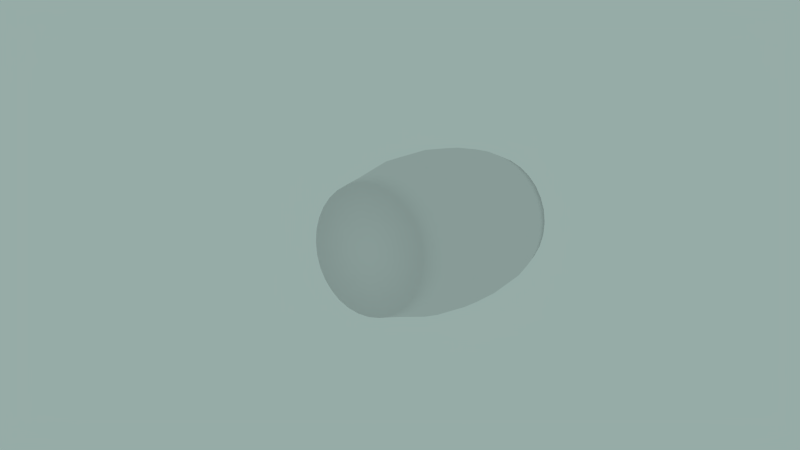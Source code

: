 # Source: LeftCannon.blend  (saved by Blender 2.79.0; exported with 4.5.12 LTS)
import bpy
from mathutils import Matrix  # noqa: F401  (used for matrix-valued properties, if any)

bpy.ops.wm.read_factory_settings(use_empty=True)
scene = bpy.context.scene
scene.name = 'Scene'

# ---- collections
col_collection_1 = bpy.data.collections.new('Collection 1'); scene.collection.children.link(col_collection_1)

# ---- materials (node trees are filled in below, after node groups)
mat_text = bpy.data.materials.new('Text')
mat_text.alpha_threshold = 0.0
mat_text.use_transparent_shadow = False
mat_text.roughness = 0.5
mat_text.specular_intensity = 0.0

# ---- material node trees

# ---- world
world_world = bpy.data.worlds.new('World'); scene.world = world_world
world_world.color = (0.3076, 0.4109, 0.3879)
world_world.use_sun_shadow = False
world_world.sun_shadow_jitter_overblur = 0.0
world_world.cycles.sampling_method = 'NONE'
world_world.cycles.sample_map_resolution = 256

# ---- cameras
cam_camera_001 = bpy.data.cameras.new('Camera.001')
cam_camera_001.clip_end = 100.0
cam_camera_001.lens = 35.0
cam_camera_001.sensor_width = 32.0
cam_camera_001.sensor_height = 18.0
cam_camera_001.display_size = 2.0
cam_camera_001.dof.focus_distance = 0.0
cam_camera_001.dof.aperture_fstop = 128.0

# ---- meshes
me_circle_011 = bpy.data.meshes.new('Circle.011')
me_circle_011.from_pydata([(-0.01944, 0.07049, -3.034), (-0.01907, 0.6624, -2.976), (-0.01796, 1.232, -2.803), (-0.01617, 1.756, -2.523), (-0.01375, 2.216, -2.145), (-0.0108, 2.593, -1.686), (-0.007441, 2.874, -1.161), (-0.003793, 3.046, -0.5919), (-4.082e-07, 3.105, -1.73e-07), (0.003793, 3.046, 0.5919), (0.00744, 2.874, 1.161), (0.0108, 2.593, 1.686), (0.01375, 2.216, 2.145), (0.01617, 1.756, 2.523), (0.01796, 1.232, 2.803), (0.01907, 0.6624, 2.976), (0.01944, 0.07049, 3.034), (0.01907, -0.5214, 2.976), (0.01796, -1.091, 2.803), (0.01617, -1.615, 2.523), (0.01375, -2.075, 2.145), (0.0108, -2.452, 1.686), (0.007441, -2.733, 1.161), (0.003793, -2.905, 0.5919), (3.702e-07, -2.964, -2.873e-06), (-0.003793, -2.905, -0.5919), (-0.00744, -2.733, -1.161), (-0.0108, -2.452, -1.686), (-0.01375, -2.075, -2.145), (-0.01617, -1.615, -2.523), (-0.01796, -1.091, -2.803), (-0.01907, -0.5214, -2.976), (1.318, 0.07049, -3.329), (1.318, 0.7184, -3.266), (1.32, 1.341, -3.077), (1.322, 1.915, -2.77), (1.324, 2.419, -2.357), (1.327, 2.832, -1.854), (1.331, 3.139, -1.279), (1.335, 3.328, -0.6564), (1.339, 3.391, -0.008582), (1.343, 3.328, 0.6393), (1.347, 3.139, 1.262), (1.351, 2.832, 1.836), (1.354, 2.419, 2.34), (1.357, 1.915, 2.753), (1.359, 1.341, 3.059), (1.36, 0.7184, 3.248), (1.361, 0.07049, 3.312), (1.36, -0.5774, 3.248), (1.359, -1.2, 3.059), (1.357, -1.774, 2.753), (1.354, -2.278, 2.34), (1.351, -2.691, 1.836), (1.347, -2.998, 1.262), (1.343, -3.187, 0.6393), (1.339, -3.25, -0.008585), (1.335, -3.187, -0.6564), (1.331, -2.998, -1.279), (1.327, -2.691, -1.854), (1.324, -2.278, -2.357), (1.322, -1.774, -2.77), (1.32, -1.2, -3.077), (1.318, -0.5774, -3.266), (3.289, 0.07049, -3.816), (3.289, 0.8108, -3.743), (3.29, 1.523, -3.527), (3.293, 2.179, -3.176), (3.296, 2.754, -2.704), (3.299, 3.226, -2.129), (3.304, 3.576, -1.473), (3.308, 3.792, -0.7615), (3.313, 3.865, -0.02123), (3.318, 3.792, 0.719), (3.322, 3.576, 1.431), (3.326, 3.226, 2.087), (3.33, 2.754, 2.662), (3.333, 2.179, 3.134), (3.335, 1.523, 3.484), (3.337, 0.8108, 3.7), (3.337, 0.07049, 3.773), (3.337, -0.6698, 3.7), (3.335, -1.382, 3.484), (3.333, -2.038, 3.134), (3.33, -2.613, 2.662), (3.326, -3.085, 2.087), (3.322, -3.435, 1.431), (3.318, -3.651, 0.719), (3.313, -3.724, -0.02123), (3.308, -3.651, -0.7615), (3.304, -3.435, -1.473), (3.299, -3.085, -2.129), (3.296, -2.613, -2.704), (3.293, -2.038, -3.176), (3.29, -1.382, -3.527), (3.289, -0.6698, -3.743), (5.52, 0.07049, -3.991), (5.52, 0.8421, -3.915), (5.522, 1.584, -3.69), (5.524, 2.268, -3.324), (5.527, 2.867, -2.832), (5.531, 3.359, -2.233), (5.535, 3.725, -1.549), (5.54, 3.95, -0.8071), (5.545, 4.026, -0.03553), (5.55, 3.95, 0.7361), (5.555, 3.725, 1.478), (5.559, 3.359, 2.162), (5.563, 2.867, 2.761), (5.566, 2.268, 3.253), (5.568, 1.584, 3.619), (5.57, 0.8421, 3.844), (5.57, 0.07049, 3.92), (5.57, -0.7011, 3.844), (5.568, -1.443, 3.619), (5.566, -2.127, 3.253), (5.563, -2.726, 2.761), (5.559, -3.218, 2.162), (5.555, -3.584, 1.478), (5.55, -3.809, 0.7361), (5.545, -3.885, -0.03554), (5.54, -3.809, -0.8072), (5.535, -3.584, -1.549), (5.531, -3.218, -2.233), (5.527, -2.726, -2.832), (5.524, -2.127, -3.324), (5.522, -1.443, -3.69), (5.52, -0.7011, -3.915), (10.16, 1.819, -2.787), (10.15, 1.253, -3.09), (10.15, 0.6387, -3.276), (10.15, 1.257e-06, -3.339), (8.811, 1.05e-06, -3.709), (8.811, 0.7126, -3.639), (8.813, 1.398, -3.431), (8.815, 2.029, -3.094), (8.818, 2.583, -2.64), (8.821, 3.037, -2.086), (8.825, 3.375, -1.454), (8.83, 3.583, -0.7692), (8.834, 3.653, -0.05661), (8.839, 3.583, 0.656), (8.843, 3.375, 1.341), (8.847, 3.037, 1.973), (8.851, 2.583, 2.526), (8.854, 2.029, 2.981), (8.856, 1.398, 3.318), (8.857, 0.7126, 3.526), (8.858, -1.332e-07, 3.596), (8.857, -0.7126, 3.526), (8.856, -1.398, 3.318), (8.854, -2.029, 2.981), (8.851, -2.583, 2.526), (8.847, -3.037, 1.973), (8.843, -3.375, 1.341), (8.839, -3.583, 0.656), (8.834, -3.653, -0.05662), (8.83, -3.583, -0.7693), (8.825, -3.375, -1.454), (8.821, -3.037, -2.086), (8.818, -2.583, -2.64), (8.815, -2.029, -3.094), (8.813, -1.398, -3.431), (8.811, -0.7126, -3.639), (7.165, -0.7111, -3.857), (7.167, -1.44, -3.636), (7.169, -2.112, -3.277), (7.172, -2.701, -2.794), (7.176, -3.184, -2.205), (7.18, -3.543, -1.533), (7.185, -3.764, -0.8041), (7.19, -3.839, -0.04608), (7.195, -3.764, 0.712), (7.199, -3.543, 1.441), (7.203, -3.184, 2.113), (7.207, -2.701, 2.702), (7.21, -2.112, 3.185), (7.213, -1.44, 3.544), (7.214, -0.7111, 3.765), (7.215, 0.04699, 3.84), (7.214, 0.8051, 3.765), (7.213, 1.534, 3.544), (7.21, 2.206, 3.185), (7.207, 2.795, 2.702), (7.203, 3.278, 2.113), (7.199, 3.637, 1.441), (7.195, 3.858, 0.712), (7.19, 3.933, -0.04607), (7.185, 3.858, -0.8041), (7.18, 3.637, -1.533), (7.176, 3.278, -2.205), (7.172, 2.795, -2.794), (7.169, 2.206, -3.277), (7.167, 1.534, -3.636), (7.165, 0.8051, -3.857), (7.165, 0.04699, -3.932), (10.16, 2.315, -2.38), (10.16, 2.722, -1.884), (10.17, 3.024, -1.318), (10.17, 3.211, -0.7038), (10.17, 3.274, -0.0652), (10.18, 3.211, 0.5734), (10.18, 3.024, 1.188), (10.19, 2.722, 1.754), (10.19, 2.315, 2.25), (10.19, 1.819, 2.657), (10.19, 1.253, 2.959), (10.19, 0.6387, 3.145), (10.19, 1.969e-07, 3.208), (10.19, -0.6387, 3.145), (10.19, -1.253, 2.959), (10.19, -1.819, 2.657), (10.19, -2.315, 2.25), (10.19, -2.722, 1.754), (10.18, -3.024, 1.188), (10.18, -3.211, 0.5734), (10.17, -3.274, -0.0652), (10.17, -3.211, -0.7038), (10.17, -3.024, -1.318), (10.16, -2.722, -1.884), (10.16, -2.315, -2.38), (10.16, -1.819, -2.787), (10.15, -1.253, -3.09), (10.15, -0.6386, -3.276), (10.06, 1.783, -2.733), (10.06, 1.228, -3.03), (10.06, 0.6261, -3.212), (10.06, 1.255e-06, -3.274), (10.06, 2.269, -2.334), (10.06, 2.668, -1.848), (10.07, 2.965, -1.293), (10.07, 3.148, -0.6907), (10.08, 3.209, -0.06457), (10.08, 3.148, 0.5615), (10.08, 2.965, 1.164), (10.09, 2.668, 1.718), (10.09, 2.269, 2.205), (10.09, 1.783, 2.604), (10.1, 1.228, 2.9), (10.1, 0.6261, 3.083), (10.1, 2.162e-07, 3.145), (10.1, -0.6261, 3.083), (10.1, -1.228, 2.9), (10.09, -1.783, 2.604), (10.09, -2.269, 2.205), (10.09, -2.668, 1.718), (10.08, -2.965, 1.164), (10.08, -3.148, 0.5615), (10.08, -3.209, -0.06457), (10.07, -3.148, -0.6907), (10.07, -2.965, -1.293), (10.06, -2.668, -1.848), (10.06, -2.269, -2.334), (10.06, -1.783, -2.733), (10.06, -1.228, -3.03), (10.06, -0.6261, -3.212), (9.897, 1.752, -2.685), (9.895, 1.207, -2.976), (9.894, 0.6151, -3.156), (9.893, 1.239e-06, -3.216), (9.899, 2.229, -2.293), (9.902, 2.621, -1.815), (9.906, 2.913, -1.27), (9.91, 3.092, -0.6786), (9.914, 3.153, -0.06353), (9.918, 3.092, 0.5515), (9.921, 2.913, 1.143), (9.925, 2.621, 1.688), (9.928, 2.229, 2.166), (9.93, 1.752, 2.558), (9.932, 1.207, 2.849), (9.933, 0.6151, 3.029), (9.934, 2.179e-07, 3.089), (9.933, -0.6151, 3.029), (9.932, -1.207, 2.849), (9.93, -1.752, 2.558), (9.928, -2.229, 2.166), (9.925, -2.621, 1.688), (9.921, -2.913, 1.143), (9.918, -3.092, 0.5515), (9.914, -3.153, -0.06353), (9.91, -3.092, -0.6786), (9.906, -2.913, -1.27), (9.902, -2.621, -1.815), (9.899, -2.229, -2.293), (9.897, -1.752, -2.685), (9.895, -1.207, -2.976), (9.894, -0.6151, -3.156), (0.3981, 0.06823, -2.835), (0.3984, 0.6208, -2.781), (0.3995, 1.152, -2.619), (0.4011, 1.642, -2.358), (0.4034, 2.071, -2.005), (0.4062, 2.423, -1.576), (0.4093, 2.685, -1.087), (0.4127, 2.846, -0.5552), (0.4162, 2.901, -0.002668), (0.4198, 2.846, 0.5499), (0.4232, 2.685, 1.081), (0.4263, 2.423, 1.571), (0.4291, 2.071, 2.0), (0.4313, 1.642, 2.352), (0.433, 1.152, 2.614), (0.434, 0.6208, 2.775), (0.4344, 0.06823, 2.83), (0.434, -0.4844, 2.775), (0.433, -1.016, 2.614), (0.4313, -1.505, 2.352), (0.4291, -1.935, 2.0), (0.4263, -2.287, 1.571), (0.4232, -2.549, 1.081), (0.4198, -2.71, 0.5499), (0.4162, -2.764, -0.00267), (0.4127, -2.71, -0.5552), (0.4093, -2.549, -1.087), (0.4062, -2.287, -1.576), (0.4034, -1.935, -2.005), (0.4011, -1.505, -2.358), (0.3995, -1.016, -2.619), (0.3984, -0.4843, -2.781), (1.647, 0.06823, -3.111), (1.647, 0.6731, -3.051), (1.648, 1.255, -2.875), (1.65, 1.791, -2.588), (1.652, 2.26, -2.203), (1.655, 2.646, -1.733), (1.659, 2.932, -1.197), (1.663, 3.109, -0.6155), (1.667, 3.168, -0.01068), (1.67, 3.109, 0.5941), (1.674, 2.932, 1.176), (1.678, 2.646, 1.712), (1.681, 2.26, 2.181), (1.683, 1.791, 2.567), (1.685, 1.255, 2.854), (1.686, 0.6731, 3.03), (1.686, 0.06823, 3.089), (1.686, -0.5366, 3.03), (1.685, -1.118, 2.854), (1.683, -1.654, 2.567), (1.681, -2.124, 2.181), (1.678, -2.51, 1.712), (1.674, -2.796, 1.176), (1.67, -2.972, 0.5941), (1.667, -3.032, -0.01068), (1.663, -2.972, -0.6155), (1.659, -2.796, -1.197), (1.655, -2.51, -1.733), (1.652, -2.124, -2.203), (1.65, -1.654, -2.588), (1.648, -1.118, -2.875), (1.647, -0.5366, -3.051), (3.486, 0.06823, -3.565), (3.487, 0.7593, -3.497), (3.488, 1.424, -3.295), (3.49, 2.036, -2.968), (3.493, 2.573, -2.527), (3.496, 3.014, -1.991), (3.5, 3.341, -1.378), (3.505, 3.543, -0.7136), (3.509, 3.611, -0.02249), (3.513, 3.543, 0.6686), (3.518, 3.341, 1.333), (3.522, 3.014, 1.946), (3.525, 2.573, 2.482), (3.528, 2.036, 2.923), (3.53, 1.424, 3.25), (3.531, 0.7593, 3.452), (3.532, 0.06823, 3.52), (3.531, -0.6229, 3.452), (3.53, -1.287, 3.25), (3.528, -1.9, 2.923), (3.525, -2.437, 2.482), (3.522, -2.877, 1.946), (3.518, -3.205, 1.333), (3.513, -3.406, 0.6686), (3.509, -3.474, -0.02249), (3.505, -3.406, -0.7136), (3.5, -3.205, -1.378), (3.496, -2.877, -1.991), (3.493, -2.437, -2.527), (3.49, -1.9, -2.968), (3.488, -1.287, -3.295), (3.487, -0.6229, -3.497), (5.569, 0.06823, -3.728), (5.57, 0.7886, -3.657), (5.571, 1.481, -3.447), (5.573, 2.12, -3.106), (5.576, 2.679, -2.647), (5.58, 3.138, -2.087), (5.584, 3.48, -1.449), (5.588, 3.69, -0.7562), (5.593, 3.761, -0.03584), (5.597, 3.69, 0.6845), (5.602, 3.48, 1.377), (5.606, 3.138, 2.016), (5.61, 2.679, 2.575), (5.612, 2.12, 3.034), (5.615, 1.481, 3.375), (5.616, 0.7886, 3.586), (5.616, 0.06823, 3.657), (5.616, -0.6521, 3.586), (5.615, -1.345, 3.375), (5.612, -1.983, 3.034), (5.61, -2.543, 2.575), (5.606, -3.002, 2.016), (5.602, -3.343, 1.377), (5.597, -3.553, 0.6845), (5.593, -3.624, -0.03584), (5.588, -3.553, -0.7562), (5.584, -3.343, -1.449), (5.58, -3.002, -2.087), (5.576, -2.543, -2.647), (5.573, -1.983, -3.106), (5.571, -1.345, -3.447), (5.57, -0.6521, -3.657), (9.898, 1.7, -2.605), (9.896, 1.172, -2.887), (9.895, 0.5987, -3.061), (9.894, 0.00243, -3.12), (8.642, 0.002429, -3.466), (8.642, 0.6677, -3.4), (8.643, 1.307, -3.206), (8.645, 1.897, -2.891), (8.648, 2.414, -2.467), (8.651, 2.838, -1.95), (8.655, 3.153, -1.361), (8.659, 3.347, -0.7208), (8.664, 3.413, -0.05552), (8.668, 3.347, 0.6098), (8.672, 3.153, 1.249), (8.676, 2.838, 1.839), (8.679, 2.414, 2.356), (8.682, 1.897, 2.78), (8.684, 1.307, 3.095), (8.685, 0.6677, 3.289), (8.685, 0.002428, 3.355), (8.685, -0.6629, 3.289), (8.684, -1.303, 3.095), (8.682, -1.892, 2.78), (8.679, -2.409, 2.356), (8.676, -2.833, 1.839), (8.672, -3.148, 1.249), (8.668, -3.342, 0.6098), (8.664, -3.408, -0.05552), (8.659, -3.342, -0.7208), (8.655, -3.148, -1.361), (8.651, -2.833, -1.95), (8.648, -2.409, -2.467), (8.645, -1.892, -2.891), (8.643, -1.303, -3.206), (8.642, -0.6629, -3.4), (7.105, -0.6614, -3.603), (7.107, -1.342, -3.397), (7.109, -1.969, -3.062), (7.112, -2.519, -2.611), (7.115, -2.97, -2.061), (7.119, -3.305, -1.434), (7.124, -3.512, -0.7534), (7.128, -3.581, -0.04568), (7.133, -3.512, 0.662), (7.137, -3.305, 1.343), (7.141, -2.97, 1.97), (7.145, -2.519, 2.519), (7.148, -1.969, 2.97), (7.15, -1.342, 3.306), (7.151, -0.6614, 3.512), (7.151, 0.0463, 3.582), (7.151, 0.754, 3.512), (7.15, 1.435, 3.306), (7.148, 2.062, 2.97), (7.145, 2.611, 2.519), (7.141, 3.063, 1.97), (7.137, 3.398, 1.343), (7.133, 3.604, 0.662), (7.128, 3.674, -0.04568), (7.124, 3.604, -0.7534), (7.119, 3.398, -1.434), (7.115, 3.063, -2.061), (7.112, 2.611, -2.611), (7.109, 2.062, -3.062), (7.107, 1.435, -3.397), (7.105, 0.754, -3.603), (7.105, 0.0463, -3.673), (9.9, 2.163, -2.225), (9.903, 2.544, -1.761), (9.906, 2.826, -1.233), (9.91, 3.0, -0.6597), (9.914, 3.059, -0.06353), (9.918, 3.0, 0.5327), (9.921, 2.826, 1.106), (9.925, 2.544, 1.634), (9.928, 2.163, 2.097), (9.93, 1.7, 2.478), (9.932, 1.172, 2.76), (9.933, 0.5987, 2.934), (9.933, 0.002429, 2.993), (9.933, -0.5938, 2.934), (9.932, -1.167, 2.76), (9.93, -1.695, 2.478), (9.928, -2.159, 2.097), (9.925, -2.539, 1.634), (9.921, -2.821, 1.106), (9.918, -2.995, 0.5327), (9.914, -3.054, -0.06353), (9.91, -2.995, -0.6597), (9.906, -2.821, -1.233), (9.903, -2.539, -1.761), (9.9, -2.159, -2.225), (9.898, -1.695, -2.605), (9.896, -1.167, -2.887), (9.895, -0.5938, -3.061)], [], [(30, 31, 63, 62), (26, 27, 59, 58), (22, 23, 55, 54), (18, 19, 51, 50), (6, 7, 39, 38), (2, 3, 35, 34), (14, 15, 47, 46), (10, 11, 43, 42), (31, 0, 32, 63), (27, 28, 60, 59), (23, 24, 56, 55), (19, 20, 52, 51), (11, 12, 44, 43), (7, 8, 40, 39), (3, 4, 36, 35), (15, 16, 48, 47), (28, 29, 61, 60), (24, 25, 57, 56), (20, 21, 53, 52), (16, 17, 49, 48), (12, 13, 45, 44), (8, 9, 41, 40), (4, 5, 37, 36), (0, 1, 33, 32), (29, 30, 62, 61), (25, 26, 58, 57), (21, 22, 54, 53), (17, 18, 50, 49), (1, 2, 34, 33), (13, 14, 46, 45), (9, 10, 42, 41), (5, 6, 38, 37), (62, 63, 95, 94), (58, 59, 91, 90), (54, 55, 87, 86), (50, 51, 83, 82), (46, 47, 79, 78), (42, 43, 75, 74), (38, 39, 71, 70), (34, 35, 67, 66), (63, 32, 64, 95), (59, 60, 92, 91), (55, 56, 88, 87), (51, 52, 84, 83), (47, 48, 80, 79), (43, 44, 76, 75), (39, 40, 72, 71), (35, 36, 68, 67), (60, 61, 93, 92), (56, 57, 89, 88), (52, 53, 85, 84), (48, 49, 81, 80), (36, 37, 69, 68), (32, 33, 65, 64), (44, 45, 77, 76), (40, 41, 73, 72), (61, 62, 94, 93), (57, 58, 90, 89), (53, 54, 86, 85), (49, 50, 82, 81), (41, 42, 74, 73), (37, 38, 70, 69), (33, 34, 66, 65), (45, 46, 78, 77), (94, 95, 127, 126), (90, 91, 123, 122), (86, 87, 119, 118), (82, 83, 115, 114), (74, 75, 107, 106), (70, 71, 103, 102), (66, 67, 99, 98), (78, 79, 111, 110), (95, 64, 96, 127), (91, 92, 124, 123), (87, 88, 120, 119), (83, 84, 116, 115), (79, 80, 112, 111), (75, 76, 108, 107), (71, 72, 104, 103), (67, 68, 100, 99), (92, 93, 125, 124), (88, 89, 121, 120), (84, 85, 117, 116), (80, 81, 113, 112), (64, 65, 97, 96), (76, 77, 109, 108), (72, 73, 105, 104), (68, 69, 101, 100), (93, 94, 126, 125), (89, 90, 122, 121), (85, 86, 118, 117), (81, 82, 114, 113), (69, 70, 102, 101), (65, 66, 98, 97), (77, 78, 110, 109), (73, 74, 106, 105), (168, 167, 160, 159), (172, 171, 156, 155), (176, 175, 152, 151), (164, 195, 132, 163), (180, 179, 148, 147), (184, 183, 144, 143), (188, 187, 140, 139), (192, 191, 136, 135), (167, 166, 161, 160), (171, 170, 157, 156), (175, 174, 153, 152), (179, 178, 149, 148), (183, 182, 145, 144), (187, 186, 141, 140), (191, 190, 137, 136), (195, 194, 133, 132), (178, 177, 150, 149), (166, 165, 162, 161), (170, 169, 158, 157), (174, 173, 154, 153), (182, 181, 146, 145), (186, 185, 142, 141), (190, 189, 138, 137), (194, 193, 134, 133), (173, 172, 155, 154), (177, 176, 151, 150), (165, 164, 163, 162), (169, 168, 159, 158), (181, 180, 147, 146), (185, 184, 143, 142), (189, 188, 139, 138), (193, 192, 135, 134), (104, 105, 186, 187), (108, 109, 182, 183), (96, 97, 194, 195), (100, 101, 190, 191), (112, 113, 178, 179), (116, 117, 174, 175), (120, 121, 170, 171), (124, 125, 166, 167), (99, 100, 191, 192), (103, 104, 187, 188), (107, 108, 183, 184), (111, 112, 179, 180), (115, 116, 175, 176), (119, 120, 171, 172), (123, 124, 167, 168), (127, 96, 195, 164), (98, 99, 192, 193), (102, 103, 188, 189), (106, 107, 184, 185), (110, 111, 180, 181), (114, 115, 176, 177), (118, 119, 172, 173), (122, 123, 168, 169), (126, 127, 164, 165), (109, 110, 181, 182), (97, 98, 193, 194), (101, 102, 189, 190), (105, 106, 185, 186), (113, 114, 177, 178), (117, 118, 173, 174), (121, 122, 169, 170), (125, 126, 165, 166), (161, 162, 222, 221), (157, 158, 218, 217), (153, 154, 214, 213), (149, 150, 210, 209), (141, 142, 202, 201), (137, 138, 198, 197), (133, 134, 129, 130), (145, 146, 206, 205), (162, 163, 223, 222), (158, 159, 219, 218), (154, 155, 215, 214), (150, 151, 211, 210), (146, 147, 207, 206), (142, 143, 203, 202), (138, 139, 199, 198), (134, 135, 128, 129), (163, 132, 131, 223), (159, 160, 220, 219), (155, 156, 216, 215), (151, 152, 212, 211), (147, 148, 208, 207), (143, 144, 204, 203), (139, 140, 200, 199), (135, 136, 196, 128), (160, 161, 221, 220), (156, 157, 217, 216), (152, 153, 213, 212), (148, 149, 209, 208), (136, 137, 197, 196), (132, 133, 130, 131), (144, 145, 205, 204), (140, 141, 201, 200), (1, 0, 31, 30, 29, 28, 27, 26, 25, 24, 23, 22, 21, 20, 19, 18, 17, 16, 15, 14, 13, 12, 11, 10, 9, 8, 7, 6, 5, 4, 3, 2), (221, 222, 254, 253), (217, 218, 250, 249), (213, 214, 246, 245), (209, 210, 242, 241), (129, 128, 224, 225), (205, 206, 238, 237), (201, 202, 234, 233), (197, 198, 230, 229), (222, 223, 255, 254), (218, 219, 251, 250), (214, 215, 247, 246), (210, 211, 243, 242), (130, 129, 225, 226), (206, 207, 239, 238), (202, 203, 235, 234), (198, 199, 231, 230), (223, 131, 227, 255), (219, 220, 252, 251), (215, 216, 248, 247), (211, 212, 244, 243), (199, 200, 232, 231), (131, 130, 226, 227), (207, 208, 240, 239), (203, 204, 236, 235), (220, 221, 253, 252), (216, 217, 249, 248), (212, 213, 245, 244), (208, 209, 241, 240), (128, 196, 228, 224), (204, 205, 237, 236), (200, 201, 233, 232), (196, 197, 229, 228), (253, 254, 286, 285), (249, 250, 282, 281), (245, 246, 278, 277), (241, 242, 274, 273), (237, 238, 270, 269), (233, 234, 266, 265), (229, 230, 262, 261), (225, 224, 256, 257), (254, 255, 287, 286), (250, 251, 283, 282), (246, 247, 279, 278), (242, 243, 275, 274), (238, 239, 271, 270), (234, 235, 267, 266), (230, 231, 263, 262), (226, 225, 257, 258), (255, 227, 259, 287), (251, 252, 284, 283), (247, 248, 280, 279), (243, 244, 276, 275), (227, 226, 258, 259), (239, 240, 272, 271), (235, 236, 268, 267), (231, 232, 264, 263), (252, 253, 285, 284), (248, 249, 281, 280), (244, 245, 277, 276), (240, 241, 273, 272), (232, 233, 265, 264), (228, 229, 261, 260), (224, 228, 260, 256), (236, 237, 269, 268), (318, 350, 351, 319), (314, 346, 347, 315), (310, 342, 343, 311), (306, 338, 339, 307), (294, 326, 327, 295), (290, 322, 323, 291), (302, 334, 335, 303), (298, 330, 331, 299), (319, 351, 320, 288), (315, 347, 348, 316), (311, 343, 344, 312), (307, 339, 340, 308), (299, 331, 332, 300), (295, 327, 328, 296), (291, 323, 324, 292), (303, 335, 336, 304), (316, 348, 349, 317), (312, 344, 345, 313), (308, 340, 341, 309), (304, 336, 337, 305), (300, 332, 333, 301), (296, 328, 329, 297), (292, 324, 325, 293), (288, 320, 321, 289), (317, 349, 350, 318), (313, 345, 346, 314), (309, 341, 342, 310), (305, 337, 338, 306), (289, 321, 322, 290), (301, 333, 334, 302), (297, 329, 330, 298), (293, 325, 326, 294), (350, 382, 383, 351), (346, 378, 379, 347), (342, 374, 375, 343), (338, 370, 371, 339), (334, 366, 367, 335), (330, 362, 363, 331), (326, 358, 359, 327), (322, 354, 355, 323), (351, 383, 352, 320), (347, 379, 380, 348), (343, 375, 376, 344), (339, 371, 372, 340), (335, 367, 368, 336), (331, 363, 364, 332), (327, 359, 360, 328), (323, 355, 356, 324), (348, 380, 381, 349), (344, 376, 377, 345), (340, 372, 373, 341), (336, 368, 369, 337), (324, 356, 357, 325), (320, 352, 353, 321), (332, 364, 365, 333), (328, 360, 361, 329), (349, 381, 382, 350), (345, 377, 378, 346), (341, 373, 374, 342), (337, 369, 370, 338), (329, 361, 362, 330), (325, 357, 358, 326), (321, 353, 354, 322), (333, 365, 366, 334), (382, 414, 415, 383), (378, 410, 411, 379), (374, 406, 407, 375), (370, 402, 403, 371), (362, 394, 395, 363), (358, 390, 391, 359), (354, 386, 387, 355), (366, 398, 399, 367), (383, 415, 384, 352), (379, 411, 412, 380), (375, 407, 408, 376), (371, 403, 404, 372), (367, 399, 400, 368), (363, 395, 396, 364), (359, 391, 392, 360), (355, 387, 388, 356), (380, 412, 413, 381), (376, 408, 409, 377), (372, 404, 405, 373), (368, 400, 401, 369), (352, 384, 385, 353), (364, 396, 397, 365), (360, 392, 393, 361), (356, 388, 389, 357), (381, 413, 414, 382), (377, 409, 410, 378), (373, 405, 406, 374), (369, 401, 402, 370), (357, 389, 390, 358), (353, 385, 386, 354), (365, 397, 398, 366), (361, 393, 394, 362), (456, 447, 448, 455), (460, 443, 444, 459), (464, 439, 440, 463), (452, 451, 420, 483), (468, 435, 436, 467), (472, 431, 432, 471), (476, 427, 428, 475), (480, 423, 424, 479), (455, 448, 449, 454), (459, 444, 445, 458), (463, 440, 441, 462), (467, 436, 437, 466), (471, 432, 433, 470), (475, 428, 429, 474), (479, 424, 425, 478), (483, 420, 421, 482), (466, 437, 438, 465), (454, 449, 450, 453), (458, 445, 446, 457), (462, 441, 442, 461), (470, 433, 434, 469), (474, 429, 430, 473), (478, 425, 426, 477), (482, 421, 422, 481), (461, 442, 443, 460), (465, 438, 439, 464), (453, 450, 451, 452), (457, 446, 447, 456), (469, 434, 435, 468), (473, 430, 431, 472), (477, 426, 427, 476), (481, 422, 423, 480), (392, 475, 474, 393), (396, 471, 470, 397), (384, 483, 482, 385), (388, 479, 478, 389), (400, 467, 466, 401), (404, 463, 462, 405), (408, 459, 458, 409), (412, 455, 454, 413), (387, 480, 479, 388), (391, 476, 475, 392), (395, 472, 471, 396), (399, 468, 467, 400), (403, 464, 463, 404), (407, 460, 459, 408), (411, 456, 455, 412), (415, 452, 483, 384), (386, 481, 480, 387), (390, 477, 476, 391), (394, 473, 472, 395), (398, 469, 468, 399), (402, 465, 464, 403), (406, 461, 460, 407), (410, 457, 456, 411), (414, 453, 452, 415), (397, 470, 469, 398), (385, 482, 481, 386), (389, 478, 477, 390), (393, 474, 473, 394), (401, 466, 465, 402), (405, 462, 461, 406), (409, 458, 457, 410), (413, 454, 453, 414), (449, 509, 510, 450), (445, 505, 506, 446), (441, 501, 502, 442), (437, 497, 498, 438), (429, 489, 490, 430), (425, 485, 486, 426), (421, 418, 417, 422), (433, 493, 494, 434), (450, 510, 511, 451), (446, 506, 507, 447), (442, 502, 503, 443), (438, 498, 499, 439), (434, 494, 495, 435), (430, 490, 491, 431), (426, 486, 487, 427), (422, 417, 416, 423), (451, 511, 419, 420), (447, 507, 508, 448), (443, 503, 504, 444), (439, 499, 500, 440), (435, 495, 496, 436), (431, 491, 492, 432), (427, 487, 488, 428), (423, 416, 484, 424), (448, 508, 509, 449), (444, 504, 505, 445), (440, 500, 501, 441), (436, 496, 497, 437), (424, 484, 485, 425), (420, 419, 418, 421), (432, 492, 493, 433), (428, 488, 489, 429), (289, 290, 291, 292, 293, 294, 295, 296, 297, 298, 299, 300, 301, 302, 303, 304, 305, 306, 307, 308, 309, 310, 311, 312, 313, 314, 315, 316, 317, 318, 319, 288), (271, 272, 273, 274, 275, 276, 277, 278, 502, 501, 500, 499, 498, 497, 496, 495), (269, 270, 271, 495, 494, 493), (266, 267, 268, 269, 493, 492, 491, 490), (262, 263, 264, 265, 266, 490, 489, 488, 487, 486), (256, 260, 261, 262, 486, 485, 484, 416, 417, 257), (258, 257, 417, 418, 419, 511, 510, 286, 287, 259), (282, 283, 284, 285, 286, 510, 509, 508, 507, 506), (279, 280, 281, 282, 506, 505, 504, 503), (278, 279, 503, 502)])
me_circle_011.polygons.foreach_set('use_smooth', [True] * 459)
_uv = me_circle_011.uv_layers.new(name='UVMap')
_uv.uv.foreach_set('vector', [0.6678, 0.9994, 0.6367, 1.0, 0.6138, 0.8682, 0.6478, 0.8675, 0.8604, 0.999, 0.8055, 0.9988, 0.7986, 0.8669, 0.8586, 0.8671, 0.3604, 0.9993, 0.227, 0.9995, 0.2075, 0.8676, 0.3535, 0.8673, 0.8685, 1.0, 0.7554, 0.9995, 0.7858, 0.8676, 0.9096, 0.8681, 0.1537, 0.9987, 0.102, 0.9988, 0.08914, 0.8673, 0.1457, 0.8671, 0.371, 0.9986, 0.3193, 0.9985, 0.327, 0.8669, 0.3836, 0.867, 0.8752, 0.9995, 0.8305, 1.0, 0.8327, 0.8699, 0.8816, 0.8693, 0.1692, 0.9999, 0.1245, 0.9999, 0.1182, 0.8683, 0.1671, 0.8683, 0.4881, 0.9991, 0.457, 0.9988, 0.4778, 0.8673, 0.5118, 0.8675, 0.8055, 0.9988, 0.7538, 0.9988, 0.742, 0.8669, 0.7986, 0.8669, 0.227, 0.9995, 0.1014, 1.0, 0.06996, 0.8681, 0.2075, 0.8676, 0.7554, 0.9995, 0.6298, 0.9993, 0.6483, 0.8673, 0.7858, 0.8676, 0.1245, 0.9999, 0.08239, 0.9999, 0.0721, 0.8683, 0.1182, 0.8683, 0.102, 0.9988, 0.05548, 0.9991, 0.03824, 0.8675, 0.08914, 0.8673, 0.3193, 0.9985, 0.2644, 0.9985, 0.267, 0.8669, 0.327, 0.8669, 0.8305, 1.0, 0.7849, 1.0, 0.7828, 0.8699, 0.8327, 0.8699, 0.7538, 0.9988, 0.7073, 0.999, 0.6911, 0.8671, 0.742, 0.8669, 0.9712, 1.0, 0.9163, 0.9994, 0.9198, 0.8675, 0.9799, 0.8682, 0.6298, 0.9993, 0.4964, 0.9992, 0.5023, 0.8672, 0.6483, 0.8673, 0.7849, 1.0, 0.7402, 0.9995, 0.7338, 0.8693, 0.7828, 0.8699, 0.08239, 0.9999, 0.04449, 1.0, 0.03062, 0.8684, 0.0721, 0.8683, 0.2595, 1.0, 0.2148, 0.9999, 0.217, 0.8683, 0.2659, 0.8684, 0.2644, 0.9985, 0.2085, 0.9986, 0.2057, 0.867, 0.267, 0.8669, 0.457, 0.9988, 0.4175, 0.9987, 0.4345, 0.8671, 0.4778, 0.8673, 0.7073, 0.999, 0.6678, 0.9994, 0.6478, 0.8675, 0.6911, 0.8671, 0.9163, 0.9994, 0.8604, 0.999, 0.8586, 0.8671, 0.9198, 0.8675, 0.4964, 0.9992, 0.3604, 0.9993, 0.3535, 0.8673, 0.5023, 0.8672, 0.7402, 0.9995, 0.6981, 0.9985, 0.6878, 0.8683, 0.7338, 0.8693, 0.4175, 0.9987, 0.371, 0.9986, 0.3836, 0.867, 0.4345, 0.8671, 0.9173, 0.9985, 0.8752, 0.9995, 0.8816, 0.8693, 0.9277, 0.8683, 0.2148, 0.9999, 0.1692, 0.9999, 0.1671, 0.8683, 0.217, 0.8683, 0.2085, 0.9986, 0.1537, 0.9987, 0.1457, 0.8671, 0.2057, 0.867, 0.6478, 0.8675, 0.6138, 0.8682, 0.5758, 0.6739, 0.6147, 0.6731, 0.8586, 0.8671, 0.7986, 0.8669, 0.787, 0.6723, 0.8556, 0.6726, 0.3535, 0.8673, 0.2075, 0.8676, 0.1753, 0.6732, 0.3421, 0.6728, 0.9096, 0.8681, 0.7858, 0.8676, 0.8361, 0.6732, 0.9775, 0.6738, 0.8816, 0.8693, 0.8327, 0.8699, 0.8362, 0.6783, 0.8921, 0.6777, 0.1671, 0.8683, 0.1182, 0.8683, 0.1078, 0.6744, 0.1637, 0.6744, 0.1457, 0.8671, 0.08914, 0.8673, 0.06795, 0.6734, 0.1326, 0.6732, 0.3836, 0.867, 0.327, 0.8669, 0.3398, 0.673, 0.4044, 0.6731, 0.5118, 0.8675, 0.4778, 0.8673, 0.512, 0.6734, 0.5509, 0.6737, 0.7986, 0.8669, 0.742, 0.8669, 0.7223, 0.6723, 0.787, 0.6723, 0.2075, 0.8676, 0.06996, 0.8681, 0.01816, 0.6738, 0.1753, 0.6732, 0.7858, 0.8676, 0.6483, 0.8673, 0.679, 0.6728, 0.8361, 0.6732, 0.8327, 0.8699, 0.7828, 0.8699, 0.7792, 0.6783, 0.8362, 0.6783, 0.1182, 0.8683, 0.0721, 0.8683, 0.05509, 0.6744, 0.1078, 0.6744, 0.08914, 0.8673, 0.03824, 0.8675, 0.009792, 0.6737, 0.06795, 0.6734, 0.327, 0.8669, 0.267, 0.8669, 0.2711, 0.673, 0.3398, 0.673, 0.742, 0.8669, 0.6911, 0.8671, 0.6642, 0.6726, 0.7223, 0.6723, 0.9799, 0.8682, 0.9198, 0.8675, 0.9255, 0.6731, 0.9941, 0.6739, 0.6483, 0.8673, 0.5023, 0.8672, 0.5122, 0.6727, 0.679, 0.6728, 0.7828, 0.8699, 0.7338, 0.8693, 0.7233, 0.6777, 0.7792, 0.6783, 0.267, 0.8669, 0.2057, 0.867, 0.2012, 0.6731, 0.2711, 0.673, 0.4778, 0.8673, 0.4345, 0.8671, 0.4625, 0.6732, 0.512, 0.6734, 0.0721, 0.8683, 0.03062, 0.8684, 0.007693, 0.6745, 0.05509, 0.6744, 0.2659, 0.8684, 0.217, 0.8683, 0.2207, 0.6744, 0.2766, 0.6745, 0.6911, 0.8671, 0.6478, 0.8675, 0.6147, 0.6731, 0.6642, 0.6726, 0.9198, 0.8675, 0.8586, 0.8671, 0.8556, 0.6726, 0.9255, 0.6731, 0.5023, 0.8672, 0.3535, 0.8673, 0.3421, 0.6728, 0.5122, 0.6727, 0.7338, 0.8693, 0.6878, 0.8683, 0.6706, 0.6765, 0.7233, 0.6777, 0.217, 0.8683, 0.1671, 0.8683, 0.1637, 0.6744, 0.2207, 0.6744, 0.2057, 0.867, 0.1457, 0.8671, 0.1326, 0.6732, 0.2012, 0.6731, 0.4345, 0.8671, 0.3836, 0.867, 0.4044, 0.6731, 0.4625, 0.6732, 0.9277, 0.8683, 0.8816, 0.8693, 0.8921, 0.6777, 0.9448, 0.6765, 0.6147, 0.6731, 0.5758, 0.6739, 0.564, 0.4546, 0.6045, 0.4539, 0.8556, 0.6726, 0.787, 0.6723, 0.7841, 0.453, 0.8556, 0.4533, 0.3421, 0.6728, 0.1753, 0.6732, 0.1638, 0.4538, 0.3377, 0.4535, 0.9775, 0.6738, 0.8361, 0.6732, 0.8526, 0.4538, 1.0, 0.4544, 0.1637, 0.6744, 0.1078, 0.6744, 0.1043, 0.4552, 0.1626, 0.4552, 0.1326, 0.6732, 0.06795, 0.6734, 0.06062, 0.4543, 0.128, 0.4541, 0.4044, 0.6731, 0.3398, 0.673, 0.3439, 0.4539, 0.4113, 0.454, 0.8921, 0.6777, 0.8362, 0.6783, 0.8374, 0.46, 0.8957, 0.4594, 0.5509, 0.6737, 0.512, 0.6734, 0.5235, 0.4543, 0.564, 0.4546, 0.787, 0.6723, 0.7223, 0.6723, 0.7167, 0.453, 0.7841, 0.453, 0.1753, 0.6732, 0.01816, 0.6738, 0.0, 0.4544, 0.1638, 0.4538, 0.8361, 0.6732, 0.679, 0.6728, 0.6888, 0.4535, 0.8526, 0.4538, 0.8362, 0.6783, 0.7792, 0.6783, 0.778, 0.46, 0.8374, 0.46, 0.1078, 0.6744, 0.05509, 0.6744, 0.0494, 0.4552, 0.1043, 0.4552, 0.06795, 0.6734, 0.009792, 0.6737, 0.0, 0.4546, 0.06062, 0.4543, 0.3398, 0.673, 0.2711, 0.673, 0.2724, 0.4539, 0.3439, 0.4539, 0.7223, 0.6723, 0.6642, 0.6726, 0.6561, 0.4533, 0.7167, 0.453, 0.9941, 0.6739, 0.9255, 0.6731, 0.9285, 0.4539, 1.0, 0.4546, 0.679, 0.6728, 0.5122, 0.6727, 0.5149, 0.4533, 0.6888, 0.4535, 0.7792, 0.6783, 0.7233, 0.6777, 0.7197, 0.4594, 0.778, 0.46, 0.512, 0.6734, 0.4625, 0.6732, 0.4719, 0.4541, 0.5235, 0.4543, 0.05509, 0.6744, 0.007693, 0.6745, 0.0, 0.4553, 0.0494, 0.4552, 0.2766, 0.6745, 0.2207, 0.6744, 0.222, 0.4552, 0.2803, 0.4553, 0.2711, 0.673, 0.2012, 0.6731, 0.1995, 0.454, 0.2724, 0.4539, 0.6642, 0.6726, 0.6147, 0.6731, 0.6045, 0.4539, 0.6561, 0.4533, 0.9255, 0.6731, 0.8556, 0.6726, 0.8556, 0.4533, 0.9285, 0.4539, 0.5122, 0.6727, 0.3421, 0.6728, 0.3377, 0.4535, 0.5149, 0.4533, 0.7233, 0.6777, 0.6706, 0.6765, 0.6648, 0.4581, 0.7197, 0.4594, 0.2012, 0.6731, 0.1326, 0.6732, 0.128, 0.4541, 0.1995, 0.454, 0.4625, 0.6732, 0.4044, 0.6731, 0.4113, 0.454, 0.4719, 0.4541, 0.9448, 0.6765, 0.8921, 0.6777, 0.8957, 0.4594, 0.9506, 0.4581, 0.2207, 0.6744, 0.1637, 0.6744, 0.1626, 0.4552, 0.222, 0.4552, 0.7877, 0.2918, 0.7215, 0.2918, 0.7342, 0.1307, 0.7964, 0.1307, 0.1652, 0.2925, 0.004338, 0.293, 0.02375, 0.1319, 0.175, 0.1313, 0.842, 0.2925, 0.681, 0.2921, 0.6599, 0.131, 0.8112, 0.1313, 0.5595, 0.2932, 0.5197, 0.2929, 0.5054, 0.1316, 0.5428, 0.1319, 0.8351, 0.2984, 0.7767, 0.2984, 0.7749, 0.1361, 0.8298, 0.1361, 0.1054, 0.2938, 0.05148, 0.2938, 0.05893, 0.1324, 0.1096, 0.1324, 0.06495, 0.2929, 0.005395, 0.2932, 0.02194, 0.1319, 0.07793, 0.1316, 0.3433, 0.2925, 0.273, 0.2925, 0.2735, 0.1312, 0.3396, 0.1312, 0.7215, 0.2918, 0.6619, 0.292, 0.6782, 0.131, 0.7342, 0.1307, 0.9998, 0.2933, 0.9296, 0.2925, 0.9298, 0.1315, 0.9959, 0.1322, 0.681, 0.2921, 0.5102, 0.292, 0.4993, 0.1308, 0.6599, 0.131, 0.7767, 0.2984, 0.7195, 0.2978, 0.7211, 0.1355, 0.7749, 0.1361, 0.9948, 0.2947, 0.9463, 0.2965, 0.9343, 0.1343, 0.9799, 0.1326, 0.2783, 0.2939, 0.221, 0.2938, 0.2183, 0.1324, 0.2721, 0.1325, 0.273, 0.2925, 0.2014, 0.2926, 0.2062, 0.1313, 0.2735, 0.1312, 0.5197, 0.2929, 0.469, 0.2927, 0.4578, 0.1314, 0.5054, 0.1316, 0.7195, 0.2978, 0.6656, 0.2965, 0.6704, 0.1343, 0.7211, 0.1355, 0.6619, 0.292, 0.6113, 0.2925, 0.6306, 0.1315, 0.6782, 0.131, 0.9296, 0.2925, 0.858, 0.292, 0.8625, 0.131, 0.9298, 0.1315, 0.5102, 0.292, 0.3361, 0.2921, 0.3356, 0.131, 0.4993, 0.1308, 0.9463, 0.2965, 0.8924, 0.2978, 0.8836, 0.1355, 0.9343, 0.1343, 0.221, 0.2938, 0.1627, 0.2938, 0.1635, 0.1324, 0.2183, 0.1324, 0.2014, 0.2926, 0.1311, 0.2927, 0.1401, 0.1314, 0.2062, 0.1313, 0.469, 0.2927, 0.4095, 0.2926, 0.4018, 0.1313, 0.4578, 0.1314, 0.3361, 0.2921, 0.1652, 0.2925, 0.175, 0.1313, 0.3356, 0.131, 0.9868, 0.293, 0.842, 0.2925, 0.8112, 0.1313, 0.9473, 0.1319, 0.6113, 0.2925, 0.5715, 0.2933, 0.5932, 0.1322, 0.6306, 0.1315, 0.858, 0.292, 0.7877, 0.2918, 0.7964, 0.1307, 0.8625, 0.131, 0.8924, 0.2978, 0.8351, 0.2984, 0.8298, 0.1361, 0.8836, 0.1355, 0.1627, 0.2938, 0.1054, 0.2938, 0.1096, 0.1324, 0.1635, 0.1324, 0.1311, 0.2927, 0.06495, 0.2929, 0.07793, 0.1316, 0.1401, 0.1314, 0.4095, 0.2926, 0.3433, 0.2925, 0.3396, 0.1312, 0.4018, 0.1313, 0.2803, 0.4553, 0.222, 0.4552, 0.221, 0.2938, 0.2783, 0.2939, 1.0, 0.4563, 0.9506, 0.4581, 0.9463, 0.2965, 0.9948, 0.2947, 0.5235, 0.4543, 0.4719, 0.4541, 0.469, 0.2927, 0.5197, 0.2929, 0.2724, 0.4539, 0.1995, 0.454, 0.2014, 0.2926, 0.273, 0.2925, 0.778, 0.46, 0.7197, 0.4594, 0.7195, 0.2978, 0.7767, 0.2984, 0.6888, 0.4535, 0.5149, 0.4533, 0.5102, 0.292, 0.681, 0.2921, 1.0, 0.4546, 0.9285, 0.4539, 0.9296, 0.2925, 0.9998, 0.2933, 0.7167, 0.453, 0.6561, 0.4533, 0.6619, 0.292, 0.7215, 0.2918, 0.3439, 0.4539, 0.2724, 0.4539, 0.273, 0.2925, 0.3433, 0.2925, 0.06062, 0.4543, 0.0, 0.4546, 0.005395, 0.2932, 0.06495, 0.2929, 0.1043, 0.4552, 0.0494, 0.4552, 0.05148, 0.2938, 0.1054, 0.2938, 0.8374, 0.46, 0.778, 0.46, 0.7767, 0.2984, 0.8351, 0.2984, 0.8526, 0.4538, 0.6888, 0.4535, 0.681, 0.2921, 0.842, 0.2925, 0.1638, 0.4538, 0.0, 0.4544, 0.004338, 0.293, 0.1652, 0.2925, 0.7841, 0.453, 0.7167, 0.453, 0.7215, 0.2918, 0.7877, 0.2918, 0.564, 0.4546, 0.5235, 0.4543, 0.5197, 0.2929, 0.5595, 0.2932, 0.4113, 0.454, 0.3439, 0.4539, 0.3433, 0.2925, 0.4095, 0.2926, 0.128, 0.4541, 0.06062, 0.4543, 0.06495, 0.2929, 0.1311, 0.2927, 0.1626, 0.4552, 0.1043, 0.4552, 0.1054, 0.2938, 0.1627, 0.2938, 0.8957, 0.4594, 0.8374, 0.46, 0.8351, 0.2984, 0.8924, 0.2978, 1.0, 0.4544, 0.8526, 0.4538, 0.842, 0.2925, 0.9868, 0.293, 0.3377, 0.4535, 0.1638, 0.4538, 0.1652, 0.2925, 0.3361, 0.2921, 0.8556, 0.4533, 0.7841, 0.453, 0.7877, 0.2918, 0.858, 0.292, 0.6045, 0.4539, 0.564, 0.4546, 0.5715, 0.2933, 0.6113, 0.2925, 0.9506, 0.4581, 0.8957, 0.4594, 0.8924, 0.2978, 0.9463, 0.2965, 0.4719, 0.4541, 0.4113, 0.454, 0.4095, 0.2926, 0.469, 0.2927, 0.1995, 0.454, 0.128, 0.4541, 0.1311, 0.2927, 0.2014, 0.2926, 0.222, 0.4552, 0.1626, 0.4552, 0.1627, 0.2938, 0.221, 0.2938, 0.7197, 0.4594, 0.6648, 0.4581, 0.6656, 0.2965, 0.7195, 0.2978, 0.5149, 0.4533, 0.3377, 0.4535, 0.3361, 0.2921, 0.5102, 0.292, 0.9285, 0.4539, 0.8556, 0.4533, 0.858, 0.292, 0.9296, 0.2925, 0.6561, 0.4533, 0.6045, 0.4539, 0.6113, 0.2925, 0.6619, 0.292, 0.6782, 0.131, 0.6306, 0.1315, 0.659, 0.0006707, 0.7017, 0.0002265, 0.9298, 0.1315, 0.8625, 0.131, 0.8668, 0.0002266, 0.9272, 0.0006708, 0.4993, 0.1308, 0.3356, 0.131, 0.3436, 0.0001039, 0.4903, 0.0, 0.7211, 0.1355, 0.6704, 0.1343, 0.6841, 0.001546, 0.7295, 0.002594, 0.2183, 0.1324, 0.1635, 0.1324, 0.1664, 0.001025, 0.2155, 0.001068, 0.2062, 0.1313, 0.1401, 0.1314, 0.1504, 0.0001854, 0.2096, 6.267e-05, 0.4578, 0.1314, 0.4018, 0.1313, 0.3849, 6.26e-05, 0.435, 0.0001855, 0.9343, 0.1343, 0.8836, 0.1355, 0.8752, 0.002594, 0.9206, 0.001546, 0.6306, 0.1315, 0.5932, 0.1322, 0.6255, 0.001316, 0.659, 0.0006707, 0.8625, 0.131, 0.7964, 0.1307, 0.8077, 6.638e-08, 0.8668, 0.0002266, 0.3356, 0.131, 0.175, 0.1313, 0.1997, 0.0004121, 0.3436, 0.0001039, 0.9473, 0.1319, 0.8112, 0.1313, 0.7698, 0.0004121, 0.8918, 0.0009123, 0.8836, 0.1355, 0.8298, 0.1361, 0.8269, 0.003128, 0.8752, 0.002594, 0.1635, 0.1324, 0.1096, 0.1324, 0.1181, 0.001025, 0.1664, 0.001025, 0.1401, 0.1314, 0.07793, 0.1316, 0.09461, 0.0003637, 0.1504, 0.0001854, 0.4018, 0.1313, 0.3396, 0.1312, 0.3291, 6.638e-08, 0.3849, 6.26e-05, 0.5428, 0.1319, 0.5054, 0.1316, 0.4777, 0.0003637, 0.5112, 0.0005906, 0.7964, 0.1307, 0.7342, 0.1307, 0.7519, 0.0, 0.8077, 6.638e-08, 0.175, 0.1313, 0.02375, 0.1319, 0.06412, 0.0009123, 0.1997, 0.0004121, 0.8112, 0.1313, 0.6599, 0.131, 0.6342, 0.0001041, 0.7698, 0.0004121, 0.8298, 0.1361, 0.7749, 0.1361, 0.7778, 0.003128, 0.8269, 0.003128, 0.1096, 0.1324, 0.05893, 0.1324, 0.0727, 0.001068, 0.1181, 0.001025, 0.07793, 0.1316, 0.02194, 0.1319, 0.04444, 0.0005905, 0.09461, 0.0003637, 0.3396, 0.1312, 0.2735, 0.1312, 0.2699, 0.0, 0.3291, 6.638e-08, 0.7342, 0.1307, 0.6782, 0.131, 0.7017, 0.0002265, 0.7519, 0.0, 0.9959, 0.1322, 0.9298, 0.1315, 0.9272, 0.0006708, 0.9864, 0.001316, 0.6599, 0.131, 0.4993, 0.1308, 0.4903, 0.0, 0.6342, 0.0001041, 0.7749, 0.1361, 0.7211, 0.1355, 0.7295, 0.002594, 0.7778, 0.003128, 0.2735, 0.1312, 0.2062, 0.1313, 0.2096, 6.267e-05, 0.2699, 0.0, 0.5054, 0.1316, 0.4578, 0.1314, 0.435, 0.0001855, 0.4777, 0.0003637, 0.9799, 0.1326, 0.9343, 0.1343, 0.9206, 0.001546, 0.9615, 2.575e-05, 0.2721, 0.1325, 0.2183, 0.1324, 0.2155, 0.001068, 0.2638, 0.001152, 0.1925, 0.4522, 0.1831, 0.4311, 0.1783, 0.4086, 0.1783, 0.3857, 0.1831, 0.3633, 0.1925, 0.3421, 0.2062, 0.3231, 0.2236, 0.3069, 0.244, 0.2942, 0.2667, 0.2854, 0.2908, 0.281, 0.3153, 0.281, 0.3394, 0.2854, 0.3621, 0.2942, 0.3825, 0.3069, 0.3999, 0.3231, 0.4136, 0.3421, 0.423, 0.3633, 0.4277, 0.3857, 0.4277, 0.4086, 0.423, 0.4311, 0.4136, 0.4522, 0.3999, 0.4713, 0.3825, 0.4874, 0.3621, 0.5002, 0.3394, 0.5089, 0.3153, 0.5134, 0.2908, 0.5134, 0.2667, 0.5089, 0.244, 0.5002, 0.2236, 0.4874, 0.2062, 0.4713, 0.4389, 0.9224, 0.4414, 0.9288, 0.44, 0.9293, 0.4376, 0.923, 0.4357, 0.903, 0.4357, 0.9109, 0.4343, 0.9108, 0.4343, 0.903, 0.4337, 0.9774, 0.4317, 0.984, 0.4304, 0.9835, 0.4323, 0.977, 0.435, 0.9466, 0.4357, 0.9543, 0.4343, 0.9544, 0.4336, 0.9468, 0.4454, 0.9594, 0.4447, 0.9668, 0.4433, 0.9665, 0.444, 0.9593, 0.453, 0.9704, 0.4511, 0.9776, 0.4497, 0.9771, 0.4517, 0.9701, 0.4544, 0.9396, 0.4551, 0.947, 0.4537, 0.9471, 0.453, 0.9398, 0.4414, 0.9793, 0.4389, 0.984, 0.4376, 0.9834, 0.44, 0.9789, 0.4414, 0.9288, 0.4433, 0.9359, 0.442, 0.9363, 0.44, 0.9293, 0.4357, 0.9109, 0.435, 0.9187, 0.4336, 0.9185, 0.4343, 0.9108, 0.4317, 0.8813, 0.4337, 0.8879, 0.4323, 0.8882, 0.4304, 0.8818, 0.4357, 0.9543, 0.4357, 0.9623, 0.4343, 0.9622, 0.4343, 0.9544, 0.4454, 0.9516, 0.4454, 0.9594, 0.444, 0.9593, 0.444, 0.9516, 0.4511, 0.9776, 0.4486, 0.984, 0.4473, 0.9834, 0.4497, 0.9771, 0.4551, 0.947, 0.4551, 0.9548, 0.4537, 0.9548, 0.4537, 0.9471, 0.4486, 0.9224, 0.4511, 0.927, 0.4497, 0.9275, 0.4473, 0.923, 0.4433, 0.9359, 0.4447, 0.9436, 0.4433, 0.9438, 0.442, 0.9363, 0.435, 0.9187, 0.4337, 0.926, 0.4323, 0.9257, 0.4336, 0.9185, 0.4337, 0.8879, 0.435, 0.8952, 0.4336, 0.8954, 0.4323, 0.8882, 0.4357, 0.9623, 0.435, 0.9701, 0.4336, 0.9698, 0.4343, 0.9622, 0.4511, 0.927, 0.453, 0.9328, 0.4517, 0.9332, 0.4497, 0.9275, 0.4447, 0.9436, 0.4454, 0.9516, 0.444, 0.9516, 0.4433, 0.9438, 0.4317, 0.9326, 0.4337, 0.9392, 0.4323, 0.9396, 0.4304, 0.9331, 0.4551, 0.9548, 0.4544, 0.9627, 0.453, 0.9625, 0.4537, 0.9548, 0.4337, 0.926, 0.4317, 0.9326, 0.4304, 0.9321, 0.4323, 0.9257, 0.435, 0.8952, 0.4357, 0.903, 0.4343, 0.903, 0.4336, 0.8954, 0.435, 0.9701, 0.4337, 0.9774, 0.4323, 0.977, 0.4336, 0.9698, 0.4337, 0.9392, 0.435, 0.9466, 0.4336, 0.9468, 0.4323, 0.9396, 0.4447, 0.9668, 0.4433, 0.9735, 0.442, 0.9732, 0.4433, 0.9665, 0.4544, 0.9627, 0.453, 0.9704, 0.4517, 0.9701, 0.453, 0.9625, 0.453, 0.9328, 0.4544, 0.9396, 0.453, 0.9398, 0.4517, 0.9332, 0.4433, 0.9735, 0.4414, 0.9793, 0.44, 0.9789, 0.442, 0.9732, 0.4376, 0.923, 0.44, 0.9293, 0.438, 0.9298, 0.4357, 0.9236, 0.4343, 0.903, 0.4343, 0.9108, 0.4322, 0.9108, 0.4322, 0.9031, 0.4323, 0.977, 0.4304, 0.9835, 0.4284, 0.9831, 0.4303, 0.9767, 0.4336, 0.9468, 0.4343, 0.9544, 0.4322, 0.9545, 0.4315, 0.947, 0.4517, 0.9701, 0.4497, 0.9771, 0.4478, 0.9766, 0.4496, 0.9697, 0.453, 0.9398, 0.4537, 0.9471, 0.4516, 0.9471, 0.4509, 0.94, 0.44, 0.9789, 0.4376, 0.9834, 0.4357, 0.983, 0.438, 0.9785, 0.444, 0.9593, 0.4433, 0.9665, 0.4412, 0.9664, 0.4419, 0.9592, 0.44, 0.9293, 0.442, 0.9363, 0.4399, 0.9367, 0.438, 0.9298, 0.4343, 0.9108, 0.4336, 0.9185, 0.4315, 0.9183, 0.4322, 0.9108, 0.4304, 0.8818, 0.4323, 0.8882, 0.4303, 0.8886, 0.4284, 0.8822, 0.4343, 0.9544, 0.4343, 0.9622, 0.4322, 0.9621, 0.4322, 0.9545, 0.4497, 0.9771, 0.4473, 0.9834, 0.4454, 0.9828, 0.4478, 0.9766, 0.4537, 0.9471, 0.4537, 0.9548, 0.4516, 0.9546, 0.4516, 0.9471, 0.4473, 0.923, 0.4497, 0.9275, 0.4478, 0.9279, 0.4454, 0.9234, 0.444, 0.9516, 0.444, 0.9593, 0.4419, 0.9592, 0.4419, 0.9517, 0.442, 0.9363, 0.4433, 0.9438, 0.4412, 0.9441, 0.4399, 0.9367, 0.4336, 0.9185, 0.4323, 0.9257, 0.4303, 0.9253, 0.4315, 0.9183, 0.4323, 0.8882, 0.4336, 0.8954, 0.4315, 0.8956, 0.4303, 0.8886, 0.4343, 0.9622, 0.4336, 0.9698, 0.4315, 0.9696, 0.4322, 0.9621, 0.4433, 0.9438, 0.444, 0.9516, 0.4419, 0.9517, 0.4412, 0.9441, 0.4304, 0.9331, 0.4323, 0.9396, 0.4303, 0.9399, 0.4284, 0.9336, 0.4537, 0.9548, 0.453, 0.9625, 0.4509, 0.9623, 0.4516, 0.9546, 0.4497, 0.9275, 0.4517, 0.9332, 0.4496, 0.9335, 0.4478, 0.9279, 0.4323, 0.9257, 0.4304, 0.9321, 0.4284, 0.9317, 0.4303, 0.9253, 0.4336, 0.8954, 0.4343, 0.903, 0.4322, 0.9031, 0.4315, 0.8956, 0.4336, 0.9698, 0.4323, 0.977, 0.4303, 0.9767, 0.4315, 0.9696, 0.4323, 0.9396, 0.4336, 0.9468, 0.4315, 0.947, 0.4303, 0.9399, 0.4517, 0.9332, 0.453, 0.9398, 0.4509, 0.94, 0.4496, 0.9335, 0.442, 0.9732, 0.44, 0.9789, 0.438, 0.9785, 0.4399, 0.9729, 0.4433, 0.9665, 0.442, 0.9732, 0.4399, 0.9729, 0.4412, 0.9664, 0.453, 0.9625, 0.4517, 0.9701, 0.4496, 0.9697, 0.4509, 0.9623, 0.7686, 0.00043, 0.7645, 0.0655, 0.7328, 0.06608, 0.7397, 0.0009519, 0.8904, 0.0004299, 0.8978, 0.0655, 0.8661, 0.06515, 0.8615, 0.0001085, 0.08354, 0.0009835, 0.07368, 0.06609, 0.04941, 0.06688, 0.06136, 0.001709, 0.2007, 0.0001121, 0.2019, 0.06514, 0.1676, 0.06501, 0.1693, 0.0, 0.6299, 0.001694, 0.6363, 0.06667, 0.6046, 0.06576, 0.601, 0.0008634, 0.8028, 0.9893, 0.798, 0.9223, 0.8323, 0.9209, 0.8341, 0.9879, 0.3086, 0.002593, 0.32, 0.06785, 0.2958, 0.06688, 0.2864, 0.001709, 0.5081, 1.331e-08, 0.503, 0.06481, 0.4713, 0.06513, 0.4791, 0.0002915, 0.7174, 1.0, 0.7046, 0.9341, 0.7329, 0.9291, 0.7433, 0.9954, 0.8615, 0.0001085, 0.8661, 0.06515, 0.8325, 0.06503, 0.8307, 0.0, 0.9561, 0.00251, 0.9697, 0.06778, 0.9506, 0.06685, 0.9387, 0.001654, 0.1693, 0.0, 0.1676, 0.06501, 0.1339, 0.06514, 0.1386, 0.0001121, 0.4791, 0.0002915, 0.4713, 0.06513, 0.4428, 0.06576, 0.4531, 0.0008634, 0.601, 0.0008634, 0.6046, 0.06576, 0.571, 0.06513, 0.5702, 0.0002915, 0.8341, 0.9879, 0.8323, 0.9209, 0.8659, 0.9207, 0.8649, 0.9878, 0.2864, 0.001709, 0.2958, 0.06688, 0.2672, 0.06609, 0.2604, 0.0009835, 0.8307, 0.0, 0.8325, 0.06503, 0.7981, 0.06515, 0.7994, 0.0001085, 0.9387, 0.001654, 0.9506, 0.06685, 0.9264, 0.06608, 0.9165, 0.0009519, 0.1386, 0.0001121, 0.1339, 0.06514, 0.1022, 0.0655, 0.1096, 0.0004442, 0.2604, 0.0009835, 0.2672, 0.06609, 0.2355, 0.0655, 0.2314, 0.0004442, 0.4531, 0.0008634, 0.4428, 0.06576, 0.4185, 0.06667, 0.4309, 0.001694, 0.5702, 0.0002915, 0.571, 0.06513, 0.5367, 0.06481, 0.5389, 0.0, 0.8649, 0.9878, 0.8659, 0.9207, 0.8977, 0.922, 0.8939, 0.989, 0.7433, 0.9954, 0.7329, 0.9291, 0.7644, 0.9251, 0.7721, 0.9918, 0.7994, 0.0001085, 0.7981, 0.06515, 0.7645, 0.0655, 0.7686, 0.00043, 0.9165, 0.0009519, 0.9264, 0.06608, 0.8978, 0.0655, 0.8904, 0.0004299, 0.1096, 0.0004442, 0.1022, 0.0655, 0.07368, 0.06609, 0.08354, 0.0009835, 0.2314, 0.0004442, 0.2355, 0.0655, 0.2019, 0.06514, 0.2007, 0.0001121, 0.7721, 0.9918, 0.7644, 0.9251, 0.798, 0.9223, 0.8028, 0.9893, 0.326, 0.003602, 0.3391, 0.06896, 0.32, 0.06785, 0.3086, 0.002593, 0.5389, 0.0, 0.5367, 0.06481, 0.503, 0.06481, 0.5081, 1.331e-08, 0.8939, 0.989, 0.8977, 0.922, 0.9264, 0.9245, 0.9201, 0.9913, 0.7645, 0.0655, 0.7576, 0.1613, 0.7214, 0.162, 0.7328, 0.06608, 0.8978, 0.0655, 0.91, 0.1613, 0.8737, 0.1609, 0.8661, 0.06515, 0.07368, 0.06609, 0.05744, 0.162, 0.02971, 0.1629, 0.04941, 0.06688, 0.2019, 0.06514, 0.2039, 0.1609, 0.1647, 0.1607, 0.1676, 0.06501, 0.32, 0.06785, 0.3389, 0.164, 0.3112, 0.1629, 0.2958, 0.06688, 0.503, 0.06481, 0.4947, 0.1602, 0.4585, 0.1606, 0.4713, 0.06513, 0.6363, 0.06667, 0.6471, 0.1623, 0.6109, 0.1613, 0.6046, 0.06576, 0.798, 0.9223, 0.7906, 0.8231, 0.8298, 0.8215, 0.8323, 0.9209, 0.7046, 0.9341, 0.6839, 0.8365, 0.7162, 0.8308, 0.7329, 0.9291, 0.8661, 0.06515, 0.8737, 0.1609, 0.8353, 0.1608, 0.8325, 0.06503, 0.9697, 0.06778, 0.9921, 0.1639, 0.9703, 0.1628, 0.9506, 0.06685, 0.1676, 0.06501, 0.1647, 0.1607, 0.1263, 0.1609, 0.1339, 0.06514, 0.2958, 0.06688, 0.3112, 0.1629, 0.2786, 0.162, 0.2672, 0.06609, 0.4713, 0.06513, 0.4585, 0.1606, 0.4259, 0.1613, 0.4428, 0.06576, 0.6046, 0.06576, 0.6109, 0.1613, 0.5724, 0.1606, 0.571, 0.06513, 0.8323, 0.9209, 0.8298, 0.8215, 0.8683, 0.8213, 0.8659, 0.9207, 0.8325, 0.06503, 0.8353, 0.1608, 0.7961, 0.1609, 0.7981, 0.06515, 0.9506, 0.06685, 0.9703, 0.1628, 0.9426, 0.162, 0.9264, 0.06608, 0.1339, 0.06514, 0.1263, 0.1609, 0.09005, 0.1613, 0.1022, 0.0655, 0.2672, 0.06609, 0.2786, 0.162, 0.2424, 0.1613, 0.2355, 0.0655, 0.8659, 0.9207, 0.8683, 0.8213, 0.9046, 0.8227, 0.8977, 0.922, 0.7329, 0.9291, 0.7162, 0.8308, 0.7523, 0.8263, 0.7644, 0.9251, 0.4428, 0.06576, 0.4259, 0.1613, 0.3982, 0.1623, 0.4185, 0.06667, 0.571, 0.06513, 0.5724, 0.1606, 0.5332, 0.1602, 0.5367, 0.06481, 0.7981, 0.06515, 0.7961, 0.1609, 0.7576, 0.1613, 0.7645, 0.0655, 0.9264, 0.06608, 0.9426, 0.162, 0.91, 0.1613, 0.8978, 0.0655, 0.1022, 0.0655, 0.09005, 0.1613, 0.05744, 0.162, 0.07368, 0.06609, 0.2355, 0.0655, 0.2424, 0.1613, 0.2039, 0.1609, 0.2019, 0.06514, 0.5367, 0.06481, 0.5332, 0.1602, 0.4947, 0.1602, 0.503, 0.06481, 0.8977, 0.922, 0.9046, 0.8227, 0.9374, 0.8257, 0.9264, 0.9245, 0.7644, 0.9251, 0.7523, 0.8263, 0.7906, 0.8231, 0.798, 0.9223, 0.3391, 0.06896, 0.3607, 0.1652, 0.3389, 0.164, 0.32, 0.06785, 0.7576, 0.1613, 0.7556, 0.2703, 0.7178, 0.271, 0.7214, 0.162, 0.91, 0.1613, 0.9144, 0.2703, 0.8766, 0.2699, 0.8737, 0.1609, 0.05744, 0.162, 0.05162, 0.271, 0.02271, 0.2719, 0.02971, 0.1629, 0.2039, 0.1609, 0.2043, 0.2698, 0.1635, 0.2697, 0.1647, 0.1607, 0.4947, 0.1602, 0.4911, 0.269, 0.4534, 0.2694, 0.4585, 0.1606, 0.6471, 0.1623, 0.6499, 0.2712, 0.6121, 0.2701, 0.6109, 0.1613, 0.7906, 0.8231, 0.7844, 0.7148, 0.8252, 0.713, 0.8298, 0.8215, 0.3389, 0.164, 0.345, 0.2731, 0.3161, 0.2719, 0.3112, 0.1629, 0.7214, 0.162, 0.7178, 0.271, 0.6839, 0.2719, 0.6888, 0.1628, 0.8737, 0.1609, 0.8766, 0.2699, 0.8366, 0.2698, 0.8353, 0.1608, 0.9921, 0.1639, 1.0, 0.273, 0.9773, 0.2719, 0.9703, 0.1628, 0.1647, 0.1607, 0.1635, 0.2697, 0.1234, 0.2698, 0.1263, 0.1609, 0.3112, 0.1629, 0.3161, 0.2719, 0.2822, 0.271, 0.2786, 0.162, 0.4585, 0.1606, 0.4534, 0.2694, 0.4194, 0.2701, 0.4259, 0.1613, 0.6109, 0.1613, 0.6121, 0.2701, 0.5721, 0.2694, 0.5724, 0.1606, 0.8298, 0.8215, 0.8252, 0.713, 0.8653, 0.7129, 0.8683, 0.8213, 0.8353, 0.1608, 0.8366, 0.2698, 0.7957, 0.2699, 0.7961, 0.1609, 0.9703, 0.1628, 0.9773, 0.2719, 0.9484, 0.271, 0.9426, 0.162, 0.1263, 0.1609, 0.1234, 0.2698, 0.0856, 0.2703, 0.09005, 0.1613, 0.2786, 0.162, 0.2822, 0.271, 0.2444, 0.2703, 0.2424, 0.1613, 0.7162, 0.8308, 0.7069, 0.7228, 0.7444, 0.7181, 0.7523, 0.8263, 0.4259, 0.1613, 0.4194, 0.2701, 0.3904, 0.2712, 0.3982, 0.1623, 0.5724, 0.1606, 0.5721, 0.2694, 0.5312, 0.269, 0.5332, 0.1602, 0.8683, 0.8213, 0.8653, 0.7129, 0.9032, 0.7144, 0.9046, 0.8227, 0.7961, 0.1609, 0.7957, 0.2699, 0.7556, 0.2703, 0.7576, 0.1613, 0.9426, 0.162, 0.9484, 0.271, 0.9144, 0.2703, 0.91, 0.1613, 0.09005, 0.1613, 0.0856, 0.2703, 0.05162, 0.271, 0.05744, 0.162, 0.2424, 0.1613, 0.2444, 0.2703, 0.2043, 0.2698, 0.2039, 0.1609, 0.9046, 0.8227, 0.9032, 0.7144, 0.9374, 0.7174, 0.9374, 0.8257, 0.7523, 0.8263, 0.7444, 0.7181, 0.7844, 0.7148, 0.7906, 0.8231, 0.3607, 0.1652, 0.3677, 0.2744, 0.345, 0.2731, 0.3389, 0.164, 0.5332, 0.1602, 0.5312, 0.269, 0.4911, 0.269, 0.4947, 0.1602, 0.8769, 0.3505, 0.8755, 0.4314, 0.8385, 0.4313, 0.8375, 0.3504, 0.02412, 0.3525, 0.03109, 0.4333, 0.01011, 0.4344, 0.001805, 0.3536, 0.1624, 0.3503, 0.1611, 0.4312, 0.124, 0.4314, 0.123, 0.3505, 0.7209, 0.3516, 0.7289, 0.4324, 0.6975, 0.4333, 0.6875, 0.3525, 0.3124, 0.3525, 0.3021, 0.4333, 0.2707, 0.4324, 0.279, 0.3516, 0.4541, 0.3501, 0.4588, 0.4312, 0.4274, 0.4319, 0.4207, 0.3508, 0.6101, 0.3508, 0.6054, 0.4319, 0.5684, 0.4312, 0.5707, 0.3501, 0.8199, 0.6353, 0.8127, 0.5595, 0.8498, 0.5593, 0.8593, 0.6352, 0.8375, 0.3504, 0.8385, 0.4313, 0.8008, 0.4314, 0.7973, 0.3505, 0.9757, 0.3525, 0.9685, 0.4333, 0.9418, 0.4324, 0.9473, 0.3516, 0.123, 0.3505, 0.124, 0.4314, 0.08917, 0.4318, 0.0859, 0.3509, 0.279, 0.3516, 0.2707, 0.4324, 0.2358, 0.4318, 0.2419, 0.3509, 0.4207, 0.3508, 0.4274, 0.4319, 0.4007, 0.4329, 0.3923, 0.3519, 0.5707, 0.3501, 0.5684, 0.4312, 0.5307, 0.4309, 0.5306, 0.3497, 0.8593, 0.6352, 0.8498, 0.5593, 0.8848, 0.5607, 0.8965, 0.6366, 0.7036, 0.6449, 0.7034, 0.5685, 0.7381, 0.5641, 0.7405, 0.6403, 0.2419, 0.3509, 0.2358, 0.4318, 0.1988, 0.4314, 0.2025, 0.3505, 0.7973, 0.3505, 0.8008, 0.4314, 0.7637, 0.4318, 0.7579, 0.3509, 0.9473, 0.3516, 0.9418, 0.4324, 0.9104, 0.4318, 0.914, 0.3509, 0.0859, 0.3509, 0.08917, 0.4318, 0.05778, 0.4324, 0.05252, 0.3516, 0.3923, 0.3519, 0.4007, 0.4329, 0.3797, 0.4342, 0.37, 0.3532, 0.5306, 0.3497, 0.5307, 0.4309, 0.4936, 0.4309, 0.4912, 0.3497, 0.6806, 0.3532, 0.6717, 0.4342, 0.6403, 0.4329, 0.6472, 0.3519, 0.7405, 0.6403, 0.7381, 0.5641, 0.775, 0.5611, 0.7798, 0.637, 0.05252, 0.3516, 0.05778, 0.4324, 0.03109, 0.4333, 0.02412, 0.3525, 0.2025, 0.3505, 0.1988, 0.4314, 0.1611, 0.4312, 0.1624, 0.3503, 0.7579, 0.3509, 0.7637, 0.4318, 0.7289, 0.4324, 0.7209, 0.3516, 0.914, 0.3509, 0.9104, 0.4318, 0.8755, 0.4314, 0.8769, 0.3505, 0.3408, 0.3536, 0.3288, 0.4344, 0.3021, 0.4333, 0.3124, 0.3525, 0.4912, 0.3497, 0.4936, 0.4309, 0.4588, 0.4312, 0.4541, 0.3501, 0.6472, 0.3519, 0.6403, 0.4329, 0.6054, 0.4319, 0.6101, 0.3508, 0.7798, 0.637, 0.775, 0.5611, 0.8127, 0.5595, 0.8199, 0.6353, 0.5721, 0.2694, 0.5707, 0.3501, 0.5306, 0.3497, 0.5312, 0.269, 0.4194, 0.2701, 0.4207, 0.3508, 0.3923, 0.3519, 0.3904, 0.2712, 0.7069, 0.7228, 0.7036, 0.6449, 0.7405, 0.6403, 0.7444, 0.7181, 0.8653, 0.7129, 0.8593, 0.6352, 0.8965, 0.6366, 0.9032, 0.7144, 0.2822, 0.271, 0.279, 0.3516, 0.2419, 0.3509, 0.2444, 0.2703, 0.1234, 0.2698, 0.123, 0.3505, 0.0859, 0.3509, 0.0856, 0.2703, 0.9773, 0.2719, 0.9757, 0.3525, 0.9473, 0.3516, 0.9484, 0.271, 0.8366, 0.2698, 0.8375, 0.3504, 0.7973, 0.3505, 0.7957, 0.2699, 0.8252, 0.713, 0.8199, 0.6353, 0.8593, 0.6352, 0.8653, 0.7129, 0.6121, 0.2701, 0.6101, 0.3508, 0.5707, 0.3501, 0.5721, 0.2694, 0.4534, 0.2694, 0.4541, 0.3501, 0.4207, 0.3508, 0.4194, 0.2701, 0.3161, 0.2719, 0.3124, 0.3525, 0.279, 0.3516, 0.2822, 0.271, 0.1635, 0.2697, 0.1624, 0.3503, 0.123, 0.3505, 0.1234, 0.2698, 0.02271, 0.2719, 0.02412, 0.3525, 0.001805, 0.3536, 0.0, 0.2731, 0.8766, 0.2699, 0.8769, 0.3505, 0.8375, 0.3504, 0.8366, 0.2698, 0.7178, 0.271, 0.7209, 0.3516, 0.6875, 0.3525, 0.6839, 0.2719, 0.7844, 0.7148, 0.7798, 0.637, 0.8199, 0.6353, 0.8252, 0.713, 0.6499, 0.2712, 0.6472, 0.3519, 0.6101, 0.3508, 0.6121, 0.2701, 0.4911, 0.269, 0.4912, 0.3497, 0.4541, 0.3501, 0.4534, 0.2694, 0.345, 0.2731, 0.3408, 0.3536, 0.3124, 0.3525, 0.3161, 0.2719, 0.2043, 0.2698, 0.2025, 0.3505, 0.1624, 0.3503, 0.1635, 0.2697, 0.05162, 0.271, 0.05252, 0.3516, 0.02412, 0.3525, 0.02271, 0.2719, 0.9144, 0.2703, 0.914, 0.3509, 0.8769, 0.3505, 0.8766, 0.2699, 0.7556, 0.2703, 0.7579, 0.3509, 0.7209, 0.3516, 0.7178, 0.271, 0.3904, 0.2712, 0.3923, 0.3519, 0.37, 0.3532, 0.3677, 0.2726, 0.7444, 0.7181, 0.7405, 0.6403, 0.7798, 0.637, 0.7844, 0.7148, 0.6839, 0.2726, 0.6806, 0.3532, 0.6472, 0.3519, 0.6499, 0.2712, 0.5312, 0.269, 0.5306, 0.3497, 0.4912, 0.3497, 0.4911, 0.269, 0.2444, 0.2703, 0.2419, 0.3509, 0.2025, 0.3505, 0.2043, 0.2698, 0.0856, 0.2703, 0.0859, 0.3509, 0.05252, 0.3516, 0.05162, 0.271, 0.9484, 0.271, 0.9473, 0.3516, 0.914, 0.3509, 0.9144, 0.2703, 0.7957, 0.2699, 0.7973, 0.3505, 0.7579, 0.3509, 0.7556, 0.2703, 0.8008, 0.4314, 0.803, 0.4977, 0.7698, 0.498, 0.7637, 0.4318, 0.9418, 0.4324, 0.9294, 0.4986, 0.9012, 0.498, 0.9104, 0.4318, 0.08917, 0.4318, 0.09832, 0.498, 0.07019, 0.4986, 0.05778, 0.4324, 0.2358, 0.4318, 0.2298, 0.498, 0.1966, 0.4976, 0.1988, 0.4314, 0.5307, 0.4309, 0.5319, 0.4974, 0.4987, 0.4974, 0.4936, 0.4309, 0.6717, 0.4342, 0.6583, 0.5003, 0.6301, 0.4992, 0.6403, 0.4329, 0.7381, 0.5641, 0.7409, 0.5036, 0.774, 0.5009, 0.775, 0.5611, 0.4007, 0.4329, 0.4154, 0.4992, 0.3966, 0.5003, 0.3797, 0.4342, 0.7637, 0.4318, 0.7698, 0.498, 0.7386, 0.4986, 0.7289, 0.4324, 0.9104, 0.4318, 0.9012, 0.498, 0.87, 0.4977, 0.8755, 0.4314, 0.05778, 0.4324, 0.07019, 0.4986, 0.04627, 0.4994, 0.03109, 0.4333, 0.1988, 0.4314, 0.1966, 0.4976, 0.1628, 0.4975, 0.1611, 0.4312, 0.3288, 0.4344, 0.313, 0.5003, 0.2891, 0.4994, 0.3021, 0.4333, 0.4936, 0.4309, 0.4987, 0.4974, 0.4675, 0.4977, 0.4588, 0.4312, 0.6403, 0.4329, 0.6301, 0.4992, 0.5989, 0.4983, 0.6054, 0.4319, 0.775, 0.5611, 0.774, 0.5009, 0.8078, 0.4994, 0.8127, 0.5595, 0.7289, 0.4324, 0.7386, 0.4986, 0.7104, 0.4993, 0.6975, 0.4333, 0.8755, 0.4314, 0.87, 0.4977, 0.8368, 0.4976, 0.8385, 0.4313, 0.03109, 0.4333, 0.04627, 0.4994, 0.02747, 0.5003, 0.01011, 0.4344, 0.1611, 0.4312, 0.1628, 0.4975, 0.1296, 0.4976, 0.124, 0.4314, 0.3021, 0.4333, 0.2891, 0.4994, 0.261, 0.4986, 0.2707, 0.4324, 0.4588, 0.4312, 0.4675, 0.4977, 0.4393, 0.4983, 0.4274, 0.4319, 0.6054, 0.4319, 0.5989, 0.4983, 0.5657, 0.4977, 0.5684, 0.4312, 0.8127, 0.5595, 0.8078, 0.4994, 0.841, 0.4993, 0.8498, 0.5593, 0.8385, 0.4313, 0.8368, 0.4976, 0.803, 0.4977, 0.8008, 0.4314, 0.9685, 0.4333, 0.9533, 0.4993, 0.9294, 0.4986, 0.9418, 0.4324, 0.124, 0.4314, 0.1296, 0.4976, 0.09832, 0.498, 0.08917, 0.4318, 0.2707, 0.4324, 0.261, 0.4986, 0.2298, 0.498, 0.2358, 0.4318, 0.8498, 0.5593, 0.841, 0.4993, 0.8723, 0.5006, 0.8848, 0.5607, 0.7034, 0.5685, 0.7098, 0.5075, 0.7409, 0.5036, 0.7381, 0.5641, 0.4274, 0.4319, 0.4393, 0.4983, 0.4154, 0.4992, 0.4007, 0.4329, 0.5684, 0.4312, 0.5657, 0.4977, 0.5319, 0.4974, 0.5307, 0.4309, 0.581, 0.6534, 0.5788, 0.6635, 0.5746, 0.673, 0.5684, 0.6816, 0.5606, 0.6889, 0.5514, 0.6946, 0.5411, 0.6986, 0.5303, 0.7006, 0.5192, 0.7006, 0.5083, 0.6986, 0.4981, 0.6946, 0.4888, 0.6889, 0.481, 0.6816, 0.4748, 0.673, 0.4706, 0.6635, 0.4684, 0.6534, 0.4684, 0.6431, 0.4706, 0.633, 0.4748, 0.6235, 0.481, 0.6149, 0.4888, 0.6076, 0.4981, 0.6019, 0.5083, 0.598, 0.5192, 0.596, 0.5303, 0.596, 0.5411, 0.598, 0.5514, 0.6019, 0.5606, 0.6076, 0.5684, 0.6149, 0.5746, 0.6235, 0.5788, 0.633, 0.581, 0.6431, 0.4594, 0.9268, 0.4636, 0.9205, 0.4689, 0.915, 0.4751, 0.9108, 0.482, 0.9079, 0.4894, 0.9064, 0.4969, 0.9064, 0.5042, 0.9079, 0.5038, 0.909, 0.4967, 0.9076, 0.4895, 0.9076, 0.4823, 0.909, 0.4756, 0.9119, 0.4696, 0.916, 0.4644, 0.9212, 0.4604, 0.9274, 0.4551, 0.9414, 0.4565, 0.9339, 0.4594, 0.9268, 0.4604, 0.9274, 0.4576, 0.9342, 0.4562, 0.9415, 0.4594, 0.9636, 0.4565, 0.9565, 0.4551, 0.949, 0.4551, 0.9414, 0.4562, 0.9415, 0.4562, 0.9489, 0.4576, 0.9562, 0.4604, 0.963, 0.482, 0.9825, 0.4751, 0.9796, 0.4689, 0.9753, 0.4636, 0.9699, 0.4594, 0.9636, 0.4604, 0.963, 0.4644, 0.9692, 0.4696, 0.9744, 0.4756, 0.9786, 0.4823, 0.9814, 0.5042, 0.9825, 0.4969, 0.984, 0.4894, 0.984, 0.482, 0.9825, 0.4823, 0.9814, 0.4895, 0.9828, 0.4967, 0.9828, 0.5038, 0.9814, 0.5106, 0.9786, 0.5111, 0.9796, 0.5174, 0.9753, 0.5111, 0.9796, 0.5106, 0.9786, 0.5166, 0.9744, 0.5217, 0.9692, 0.5258, 0.963, 0.5286, 0.9562, 0.5297, 0.9565, 0.5268, 0.9636, 0.5227, 0.9699, 0.5268, 0.9268, 0.5297, 0.9339, 0.5312, 0.9414, 0.5312, 0.949, 0.5297, 0.9565, 0.5286, 0.9562, 0.53, 0.9489, 0.53, 0.9415, 0.5286, 0.9342, 0.5258, 0.9274, 0.5111, 0.9108, 0.5174, 0.915, 0.5227, 0.9205, 0.5268, 0.9268, 0.5258, 0.9274, 0.5217, 0.9212, 0.5166, 0.916, 0.5106, 0.9119, 0.5042, 0.9079, 0.5111, 0.9108, 0.5106, 0.9119, 0.5038, 0.909])
me_circle_011.materials.append(mat_text)
me_circle_011.use_remesh_preserve_volume = False
me_circle_011.use_remesh_preserve_attributes = False
me_circle_011.use_mirror_vertex_groups = False
me_circle_011.update()

# ---- objects
ob_boddy_003 = bpy.data.objects.new('Boddy.003', me_circle_011)
ob_camera = bpy.data.objects.new('Camera', cam_camera_001)

# ---- transforms, parenting, visibility, modifiers, constraints
ob_boddy_003.location = (0.0, 0.0, 0.0)
ob_boddy_003.lineart.crease_threshold = 0.0
_m = ob_boddy_003.modifiers.new('Subsurf', 'SUBSURF')
_m.uv_smooth = 'PRESERVE_CORNERS'
_m.quality = 0
_m.levels = 0
_m.render_levels = 0
_m.show_only_control_edges = False
ob_camera.location = (-29.03, -23.67, 8.635)
ob_camera.rotation_euler = (1.373, 0.01315, -0.9267)
ob_camera.lineart.crease_threshold = 0.0

# ---- collection membership
col_collection_1.objects.link(ob_boddy_003)
col_collection_1.objects.link(ob_camera)

# ---- scene / render settings (as saved in the file)
scene.camera = ob_camera
scene.frame_start = 1; scene.frame_end = 250; scene.frame_set(1)
scene.render.engine = 'BLENDER_EEVEE_NEXT'
scene.render.resolution_percentage = 50
scene.render.dither_intensity = 0.0
scene.cycles.use_denoising = False
scene.cycles.samples = 10
scene.cycles.sampling_pattern = 'TABULATED_SOBOL'
scene.cycles.light_sampling_threshold = 0.0
scene.cycles.use_adaptive_sampling = False
scene.cycles.use_light_tree = False
scene.cycles.blur_glossy = 0.0
scene.cycles.pixel_filter_type = 'GAUSSIAN'
scene.cycles.sample_clamp_indirect = 0.0
scene.view_settings.view_transform = 'Standard'
bpy.context.view_layer.update()

